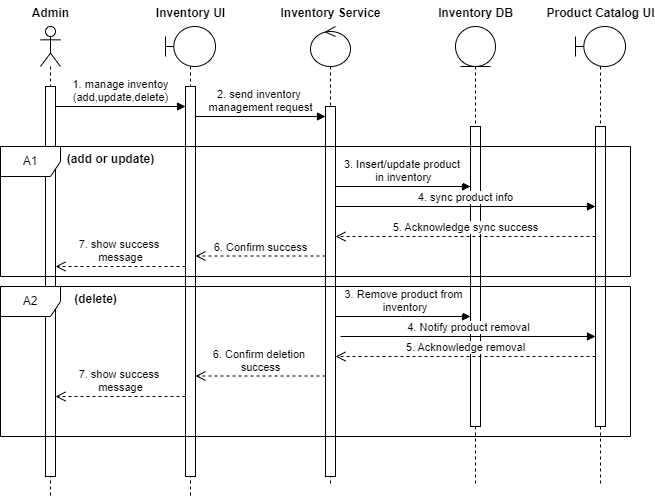

The diagram above was exported from draw.io. Its source (the exported page's mxGraphModel, read from the mxfile embedded in the PNG):
<mxGraphModel dx="1371" dy="1713" grid="1" gridSize="10" guides="1" tooltips="1" connect="1" arrows="1" fold="1" page="1" pageScale="1" pageWidth="850" pageHeight="1100" math="0" shadow="0">
  <root>
    <mxCell id="0" />
    <mxCell id="1" parent="0" />
    <mxCell id="7NqgRuL4slycu322ehJv-1" value="" style="shape=umlLifeline;perimeter=lifelinePerimeter;whiteSpace=wrap;html=1;container=1;dropTarget=0;collapsible=0;recursiveResize=0;outlineConnect=0;portConstraint=eastwest;newEdgeStyle={&quot;curved&quot;:0,&quot;rounded&quot;:0};participant=umlActor;" vertex="1" parent="1">
      <mxGeometry x="30" y="20" width="20" height="470" as="geometry" />
    </mxCell>
    <mxCell id="7NqgRuL4slycu322ehJv-6" value="" style="html=1;points=[[0,0,0,0,5],[0,1,0,0,-5],[1,0,0,0,5],[1,1,0,0,-5]];perimeter=orthogonalPerimeter;outlineConnect=0;targetShapes=umlLifeline;portConstraint=eastwest;newEdgeStyle={&quot;curved&quot;:0,&quot;rounded&quot;:0};" vertex="1" parent="7NqgRuL4slycu322ehJv-1">
      <mxGeometry x="5" y="60" width="10" height="390" as="geometry" />
    </mxCell>
    <mxCell id="7NqgRuL4slycu322ehJv-2" value="" style="shape=umlLifeline;perimeter=lifelinePerimeter;whiteSpace=wrap;html=1;container=1;dropTarget=0;collapsible=0;recursiveResize=0;outlineConnect=0;portConstraint=eastwest;newEdgeStyle={&quot;curved&quot;:0,&quot;rounded&quot;:0};participant=umlBoundary;" vertex="1" parent="1">
      <mxGeometry x="155" y="20" width="50" height="470" as="geometry" />
    </mxCell>
    <mxCell id="7NqgRuL4slycu322ehJv-7" value="" style="html=1;points=[[0,0,0,0,5],[0,1,0,0,-5],[1,0,0,0,5],[1,1,0,0,-5]];perimeter=orthogonalPerimeter;outlineConnect=0;targetShapes=umlLifeline;portConstraint=eastwest;newEdgeStyle={&quot;curved&quot;:0,&quot;rounded&quot;:0};" vertex="1" parent="7NqgRuL4slycu322ehJv-2">
      <mxGeometry x="20" y="60" width="10" height="390" as="geometry" />
    </mxCell>
    <mxCell id="7NqgRuL4slycu322ehJv-3" value="" style="shape=umlLifeline;perimeter=lifelinePerimeter;whiteSpace=wrap;html=1;container=1;dropTarget=0;collapsible=0;recursiveResize=0;outlineConnect=0;portConstraint=eastwest;newEdgeStyle={&quot;curved&quot;:0,&quot;rounded&quot;:0};participant=umlControl;" vertex="1" parent="1">
      <mxGeometry x="300" y="20" width="40" height="460" as="geometry" />
    </mxCell>
    <mxCell id="7NqgRuL4slycu322ehJv-8" value="" style="html=1;points=[[0,0,0,0,5],[0,1,0,0,-5],[1,0,0,0,5],[1,1,0,0,-5]];perimeter=orthogonalPerimeter;outlineConnect=0;targetShapes=umlLifeline;portConstraint=eastwest;newEdgeStyle={&quot;curved&quot;:0,&quot;rounded&quot;:0};" vertex="1" parent="7NqgRuL4slycu322ehJv-3">
      <mxGeometry x="15" y="80" width="10" height="370" as="geometry" />
    </mxCell>
    <mxCell id="7NqgRuL4slycu322ehJv-4" value="" style="shape=umlLifeline;perimeter=lifelinePerimeter;whiteSpace=wrap;html=1;container=1;dropTarget=0;collapsible=0;recursiveResize=0;outlineConnect=0;portConstraint=eastwest;newEdgeStyle={&quot;curved&quot;:0,&quot;rounded&quot;:0};participant=umlEntity;" vertex="1" parent="1">
      <mxGeometry x="445" y="20" width="40" height="460" as="geometry" />
    </mxCell>
    <mxCell id="7NqgRuL4slycu322ehJv-9" value="" style="html=1;points=[[0,0,0,0,5],[0,1,0,0,-5],[1,0,0,0,5],[1,1,0,0,-5]];perimeter=orthogonalPerimeter;outlineConnect=0;targetShapes=umlLifeline;portConstraint=eastwest;newEdgeStyle={&quot;curved&quot;:0,&quot;rounded&quot;:0};" vertex="1" parent="7NqgRuL4slycu322ehJv-4">
      <mxGeometry x="15" y="100" width="10" height="300" as="geometry" />
    </mxCell>
    <mxCell id="7NqgRuL4slycu322ehJv-5" value="" style="shape=umlLifeline;perimeter=lifelinePerimeter;whiteSpace=wrap;html=1;container=1;dropTarget=0;collapsible=0;recursiveResize=0;outlineConnect=0;portConstraint=eastwest;newEdgeStyle={&quot;curved&quot;:0,&quot;rounded&quot;:0};participant=umlBoundary;" vertex="1" parent="1">
      <mxGeometry x="565" y="20" width="50" height="460" as="geometry" />
    </mxCell>
    <mxCell id="7NqgRuL4slycu322ehJv-10" value="" style="html=1;points=[[0,0,0,0,5],[0,1,0,0,-5],[1,0,0,0,5],[1,1,0,0,-5]];perimeter=orthogonalPerimeter;outlineConnect=0;targetShapes=umlLifeline;portConstraint=eastwest;newEdgeStyle={&quot;curved&quot;:0,&quot;rounded&quot;:0};" vertex="1" parent="7NqgRuL4slycu322ehJv-5">
      <mxGeometry x="20" y="100" width="10" height="300" as="geometry" />
    </mxCell>
    <mxCell id="7NqgRuL4slycu322ehJv-11" value="Admin" style="text;align=center;fontStyle=1;verticalAlign=middle;spacingLeft=3;spacingRight=3;strokeColor=none;rotatable=0;points=[[0,0.5],[1,0.5]];portConstraint=eastwest;html=1;" vertex="1" parent="1">
      <mxGeometry y="-6" width="80" height="26" as="geometry" />
    </mxCell>
    <mxCell id="7NqgRuL4slycu322ehJv-12" value="Inventory UI" style="text;align=center;fontStyle=1;verticalAlign=middle;spacingLeft=3;spacingRight=3;strokeColor=none;rotatable=0;points=[[0,0.5],[1,0.5]];portConstraint=eastwest;html=1;" vertex="1" parent="1">
      <mxGeometry x="140" y="-6" width="80" height="26" as="geometry" />
    </mxCell>
    <mxCell id="7NqgRuL4slycu322ehJv-13" value="Inventory Service" style="text;align=center;fontStyle=1;verticalAlign=middle;spacingLeft=3;spacingRight=3;strokeColor=none;rotatable=0;points=[[0,0.5],[1,0.5]];portConstraint=eastwest;html=1;" vertex="1" parent="1">
      <mxGeometry x="280" y="-6" width="80" height="26" as="geometry" />
    </mxCell>
    <mxCell id="7NqgRuL4slycu322ehJv-14" value="Inventory DB" style="text;align=center;fontStyle=1;verticalAlign=middle;spacingLeft=3;spacingRight=3;strokeColor=none;rotatable=0;points=[[0,0.5],[1,0.5]];portConstraint=eastwest;html=1;" vertex="1" parent="1">
      <mxGeometry x="425" y="-6" width="80" height="26" as="geometry" />
    </mxCell>
    <mxCell id="7NqgRuL4slycu322ehJv-15" value="Product Catalog UI" style="text;align=center;fontStyle=1;verticalAlign=middle;spacingLeft=3;spacingRight=3;strokeColor=none;rotatable=0;points=[[0,0.5],[1,0.5]];portConstraint=eastwest;html=1;" vertex="1" parent="1">
      <mxGeometry x="550" y="-6" width="80" height="26" as="geometry" />
    </mxCell>
    <mxCell id="7NqgRuL4slycu322ehJv-18" value="1. manage inventoy&lt;div&gt;(add,update,delete)&lt;/div&gt;" style="html=1;verticalAlign=bottom;endArrow=block;curved=0;rounded=0;" edge="1" parent="1">
      <mxGeometry width="80" relative="1" as="geometry">
        <mxPoint x="45" y="100" as="sourcePoint" />
        <mxPoint x="175" y="100" as="targetPoint" />
      </mxGeometry>
    </mxCell>
    <mxCell id="7NqgRuL4slycu322ehJv-19" value="2. send inventory&amp;nbsp;&lt;div&gt;management request&lt;/div&gt;" style="html=1;verticalAlign=bottom;endArrow=block;curved=0;rounded=0;" edge="1" parent="1">
      <mxGeometry width="80" relative="1" as="geometry">
        <mxPoint x="185" y="110" as="sourcePoint" />
        <mxPoint x="315" y="110" as="targetPoint" />
      </mxGeometry>
    </mxCell>
    <mxCell id="7NqgRuL4slycu322ehJv-21" value="A1" style="shape=umlFrame;whiteSpace=wrap;html=1;pointerEvents=0;" vertex="1" parent="1">
      <mxGeometry x="-10" y="140" width="630" height="130" as="geometry" />
    </mxCell>
    <mxCell id="7NqgRuL4slycu322ehJv-22" value="(add or update)" style="text;align=center;fontStyle=1;verticalAlign=middle;spacingLeft=3;spacingRight=3;strokeColor=none;rotatable=0;points=[[0,0.5],[1,0.5]];portConstraint=eastwest;html=1;" vertex="1" parent="1">
      <mxGeometry x="60" y="140" width="80" height="26" as="geometry" />
    </mxCell>
    <mxCell id="7NqgRuL4slycu322ehJv-23" value="3. Insert/update product&amp;nbsp;&lt;div&gt;in inventory&lt;/div&gt;" style="html=1;verticalAlign=bottom;endArrow=block;curved=0;rounded=0;entryX=0;entryY=0.167;entryDx=0;entryDy=0;entryPerimeter=0;" edge="1" parent="1">
      <mxGeometry width="80" relative="1" as="geometry">
        <mxPoint x="325" y="179.99999999999991" as="sourcePoint" />
        <mxPoint x="460" y="179.99999999999991" as="targetPoint" />
      </mxGeometry>
    </mxCell>
    <mxCell id="7NqgRuL4slycu322ehJv-24" value="4. sync product info" style="html=1;verticalAlign=bottom;endArrow=block;curved=0;rounded=0;" edge="1" parent="1">
      <mxGeometry width="80" relative="1" as="geometry">
        <mxPoint x="325" y="200" as="sourcePoint" />
        <mxPoint x="585" y="200" as="targetPoint" />
      </mxGeometry>
    </mxCell>
    <mxCell id="7NqgRuL4slycu322ehJv-25" value="5. Acknowledge sync success" style="html=1;verticalAlign=bottom;endArrow=open;dashed=1;endSize=8;curved=0;rounded=0;" edge="1" parent="1">
      <mxGeometry relative="1" as="geometry">
        <mxPoint x="585" y="230" as="sourcePoint" />
        <mxPoint x="325" y="230" as="targetPoint" />
      </mxGeometry>
    </mxCell>
    <mxCell id="7NqgRuL4slycu322ehJv-26" value="6. Confirm success" style="html=1;verticalAlign=bottom;endArrow=open;dashed=1;endSize=8;curved=0;rounded=0;" edge="1" parent="1" target="7NqgRuL4slycu322ehJv-7">
      <mxGeometry relative="1" as="geometry">
        <mxPoint x="315" y="249.5" as="sourcePoint" />
        <mxPoint x="190" y="250" as="targetPoint" />
      </mxGeometry>
    </mxCell>
    <mxCell id="7NqgRuL4slycu322ehJv-27" value="7. show success&amp;nbsp;&lt;div&gt;message&lt;/div&gt;" style="html=1;verticalAlign=bottom;endArrow=open;dashed=1;endSize=8;curved=0;rounded=0;" edge="1" parent="1">
      <mxGeometry relative="1" as="geometry">
        <mxPoint x="175" y="260" as="sourcePoint" />
        <mxPoint x="45" y="260" as="targetPoint" />
      </mxGeometry>
    </mxCell>
    <mxCell id="7NqgRuL4slycu322ehJv-28" value="A2" style="shape=umlFrame;whiteSpace=wrap;html=1;pointerEvents=0;" vertex="1" parent="1">
      <mxGeometry x="-10" y="280" width="630" height="150" as="geometry" />
    </mxCell>
    <mxCell id="7NqgRuL4slycu322ehJv-29" value="(delete)" style="text;align=center;fontStyle=1;verticalAlign=middle;spacingLeft=3;spacingRight=3;strokeColor=none;rotatable=0;points=[[0,0.5],[1,0.5]];portConstraint=eastwest;html=1;" vertex="1" parent="1">
      <mxGeometry x="45" y="280" width="80" height="26" as="geometry" />
    </mxCell>
    <mxCell id="7NqgRuL4slycu322ehJv-30" value="3. Remove product from&lt;div&gt;&amp;nbsp;inventory&lt;/div&gt;" style="html=1;verticalAlign=bottom;endArrow=block;curved=0;rounded=0;" edge="1" parent="1" source="7NqgRuL4slycu322ehJv-8" target="7NqgRuL4slycu322ehJv-9">
      <mxGeometry width="80" relative="1" as="geometry">
        <mxPoint x="330" y="310" as="sourcePoint" />
        <mxPoint x="410" y="310" as="targetPoint" />
        <Array as="points">
          <mxPoint x="390" y="310" />
        </Array>
      </mxGeometry>
    </mxCell>
    <mxCell id="7NqgRuL4slycu322ehJv-31" value="4. Notify product removal" style="html=1;verticalAlign=bottom;endArrow=block;curved=0;rounded=0;" edge="1" parent="1" target="7NqgRuL4slycu322ehJv-10">
      <mxGeometry width="80" relative="1" as="geometry">
        <mxPoint x="330" y="330" as="sourcePoint" />
        <mxPoint x="410" y="330" as="targetPoint" />
      </mxGeometry>
    </mxCell>
    <mxCell id="7NqgRuL4slycu322ehJv-32" value="5. Acknowledge removal" style="html=1;verticalAlign=bottom;endArrow=open;dashed=1;endSize=8;curved=0;rounded=0;" edge="1" parent="1">
      <mxGeometry relative="1" as="geometry">
        <mxPoint x="585" y="350" as="sourcePoint" />
        <mxPoint x="325" y="350" as="targetPoint" />
      </mxGeometry>
    </mxCell>
    <mxCell id="7NqgRuL4slycu322ehJv-33" value="6. Confirm deletion&amp;nbsp;&lt;div&gt;success&lt;/div&gt;" style="html=1;verticalAlign=bottom;endArrow=open;dashed=1;endSize=8;curved=0;rounded=0;" edge="1" parent="1">
      <mxGeometry relative="1" as="geometry">
        <mxPoint x="315" y="369.5" as="sourcePoint" />
        <mxPoint x="185" y="369.5" as="targetPoint" />
      </mxGeometry>
    </mxCell>
    <mxCell id="7NqgRuL4slycu322ehJv-35" value="7. show success&amp;nbsp;&lt;div&gt;message&lt;/div&gt;" style="html=1;verticalAlign=bottom;endArrow=open;dashed=1;endSize=8;curved=0;rounded=0;" edge="1" parent="1">
      <mxGeometry relative="1" as="geometry">
        <mxPoint x="175" y="390" as="sourcePoint" />
        <mxPoint x="45" y="390" as="targetPoint" />
      </mxGeometry>
    </mxCell>
  </root>
</mxGraphModel>